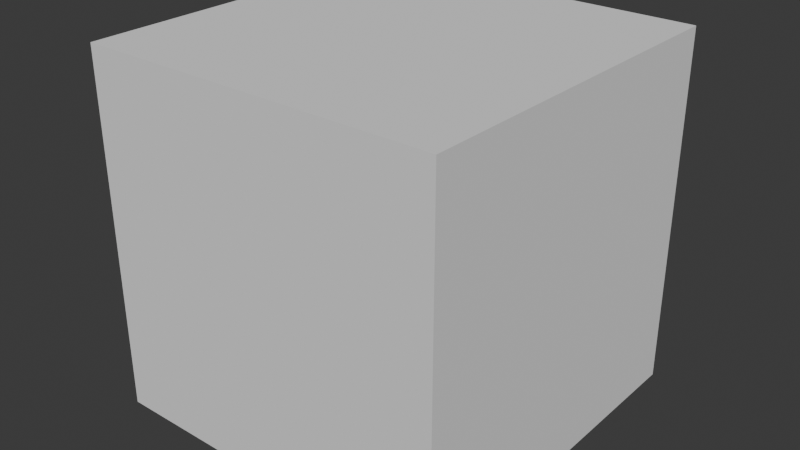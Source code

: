 # Source: gendoc.blend  (saved by Blender 5.1.29; exported with 4.5.12 LTS)
import bpy
from mathutils import Matrix  # noqa: F401  (used for matrix-valued properties, if any)

bpy.ops.wm.read_factory_settings(use_empty=True)
scene = bpy.context.scene
scene.name = 'Scene'

# ---- collections
col_collection = bpy.data.collections.new('Collection'); scene.collection.children.link(col_collection)

# ---- node groups
ng_doc_named_attributes = bpy.data.node_groups.new('Doc Named Attributes', 'GeometryNodeTree')
_s = ng_doc_named_attributes.interface.new_socket(name='Geometry', in_out='OUTPUT', socket_type='NodeSocketGeometry')
ng_doc_named_attributes.description = 'GEONODES'
ng_doc_named_attributes.is_modifier = True
_N = ng_doc_named_attributes.nodes; _L = ng_doc_named_attributes.links
n0 = _N.new('GeometryNodeMeshCube'); n0.name = 'Cube'; n0.location = (-1300, 0)
n1 = _N.new('GeometryNodeStoreNamedAttribute'); n1.name = 'Store Named Attribute'; n1.location = (-1040, 0)
n1.inputs[2].default_value = 'Weight'
n1.inputs[3].default_value = 1.0
n2 = _N.new('GeometryNodeStoreNamedAttribute'); n2.name = 'Store Named Attribute.001'; n2.location = (-780, 0)
n2.inputs[2].default_value = 'Weight'
n2.inputs[3].default_value = 1.0
n3 = _N.new('GeometryNodeStoreNamedAttribute'); n3.name = 'Store Named Attribute.002'; n3.location = (-520, 0)
n3.inputs[2].default_value = 'Weight'
n3.inputs[3].default_value = 1.0
n4 = _N.new('GeometryNodeInputNamedAttribute'); n4.name = 'Named Attribute'; n4.location = (-260, 0)
n4.inputs[0].default_value = 'Weight'
n5 = _N.new('GeometryNodeInputNamedAttribute'); n5.name = 'Named Attribute.001'; n5.location = (-260, -185)
n5.inputs[0].default_value = 'Weight'
n6 = _N.new('GeometryNodeInputNamedAttribute'); n6.name = 'Named Attribute.002'; n6.location = (-260, -370)
n6.inputs[0].default_value = 'Weight'
n7 = _N.new('GeometryNodeInputNamedAttribute'); n7.name = 'Named Attribute.003'; n7.location = (-260, -555)
n7.inputs[0].default_value = 'Weight'
n8 = _N.new('NodeGroupOutput'); n8.name = 'Group Output'; n8.location = (0, 0)
_L.new(n0.outputs[0], n1.inputs[0])
_L.new(n1.outputs[0], n2.inputs[0])
_L.new(n2.outputs[0], n3.inputs[0])
_L.new(n3.outputs[0], n8.inputs[0])
n8.is_active_output = True

# ---- world
world_world = bpy.data.worlds.new('World'); scene.world = world_world
world_world.use_nodes = True; world_world.node_tree.nodes.clear()
_N = world_world.node_tree.nodes; _L = world_world.node_tree.links
n0 = _N.new('ShaderNodeOutputWorld'); n0.name = 'World Output'; n0.location = (300, 300)
n1 = _N.new('ShaderNodeBackground'); n1.name = 'Background'; n1.location = (10, 300)
n1.inputs[0].default_value = (0.05088, 0.05088, 0.05088, 1.0)
_L.new(n1.outputs[0], n0.inputs[0])
n0.is_active_output = True
world_world.color = (0.05088, 0.05088, 0.05088)
world_world.sun_shadow_jitter_overblur = 0.0

# ---- meshes
me_cube = bpy.data.meshes.new('Cube')
me_cube.from_pydata([(-1.0, -1.0, -1.0), (-1.0, -1.0, 1.0), (-1.0, 1.0, -1.0), (-1.0, 1.0, 1.0), (1.0, -1.0, -1.0), (1.0, -1.0, 1.0), (1.0, 1.0, -1.0), (1.0, 1.0, 1.0)], [], [(0, 1, 3, 2), (2, 3, 7, 6), (6, 7, 5, 4), (4, 5, 1, 0), (2, 6, 4, 0), (7, 3, 1, 5)])
_uv = me_cube.uv_layers.new(name='UVMap')
_uv.uv.foreach_set('vector', [0.375, 0.0, 0.625, 0.0, 0.625, 0.25, 0.375, 0.25, 0.375, 0.25, 0.625, 0.25, 0.625, 0.5, 0.375, 0.5, 0.375, 0.5, 0.625, 0.5, 0.625, 0.75, 0.375, 0.75, 0.375, 0.75, 0.625, 0.75, 0.625, 1.0, 0.375, 1.0, 0.125, 0.5, 0.375, 0.5, 0.375, 0.75, 0.125, 0.75, 0.625, 0.5, 0.875, 0.5, 0.875, 0.75, 0.625, 0.75])
me_cube.update()

# ---- objects
ob_cube = bpy.data.objects.new('Cube', me_cube)

# ---- transforms, parenting, visibility, modifiers, constraints
ob_cube.location = (0.0, 0.0, 0.0)
_m = ob_cube.modifiers.new('GeometryNodes', 'NODES')
_m.node_group = ng_doc_named_attributes

# ---- collection membership
col_collection.objects.link(ob_cube)

# ---- scene / render settings (as saved in the file)
scene.frame_start = 1; scene.frame_end = 2000; scene.frame_set(54)
scene.render.engine = 'BLENDER_EEVEE_NEXT'
scene.render.bake_bias = 0.0
scene.render.bake_samples = 0
bpy.context.view_layer.update()

# ---- added for rendering (the .blend has no active camera and no usable light): camera, sun
cam_auto = bpy.data.cameras.new('AutoCamera')
cam_auto.lens = 50.0
cam_auto.sensor_width = 36.0
cam_auto.clip_end = 1000.0
ob_auto_camera = bpy.data.objects.new('AutoCamera', cam_auto)
scene.collection.objects.link(ob_auto_camera)
ob_auto_camera.location = (1.60254, -1.92304, 1.28203)
ob_auto_camera.rotation_euler = (1.09748, -7.21219e-08, 0.694738)
scene.camera = ob_auto_camera
light_auto_sun = bpy.data.lights.new('AutoSun', 'SUN')
light_auto_sun.energy = 3.0
light_auto_sun.angle = 0.0523599
ob_auto_sun = bpy.data.objects.new('AutoSun', light_auto_sun)
scene.collection.objects.link(ob_auto_sun)
ob_auto_sun.rotation_euler = (0.872665, 0.174533, 0.523599)
bpy.context.view_layer.update()
